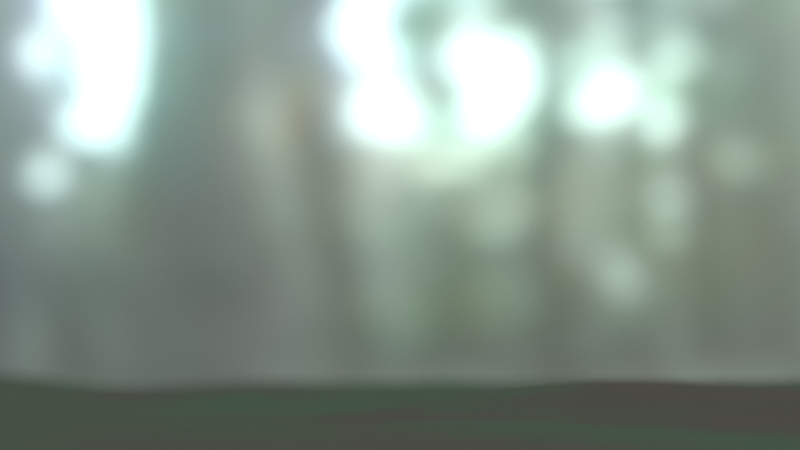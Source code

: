 # Source: 16.blend  (saved by Blender 2.78.0; exported with 4.5.12 LTS)
import bpy
from mathutils import Matrix  # noqa: F401  (used for matrix-valued properties, if any)

bpy.ops.wm.read_factory_settings(use_empty=True)
scene = bpy.context.scene
scene.name = 'Scene'

# ---- collections
col_collection_1 = bpy.data.collections.new('Collection 1'); scene.collection.children.link(col_collection_1)
col_collection_1.hide_render = True
col_collection_1.hide_viewport = True
col_collection_2 = bpy.data.collections.new('Collection 2'); scene.collection.children.link(col_collection_2)

# ---- images (referenced by path relative to the original .blend; pixels are not part of the script)
import os
ASSET_DIR = os.environ.get("B2B_ASSET_DIR", "")  # directory of the original .blend (textures are referenced by path, not embedded)
HERE = os.path.dirname(os.path.abspath(__file__))  # packed textures are extracted next to this script under _unpacked/

def load_image(name, relpath, width, height, colorspace="sRGB"):
    """Load a texture the original file referenced (path relative to the .blend, or extracted next to this script)."""
    p = next((c for c in (os.path.join(HERE, relpath), os.path.join(ASSET_DIR, relpath)) if relpath and os.path.exists(c)), "")
    if p:
        img = bpy.data.images.load(p, check_existing=True)
        img.name = name
    else:  # same state as the original file: an image datablock whose file is absent (Cycles renders it pink)
        img = bpy.data.images.new(name, width, height)
        img.source = "FILE"
        img.filepath = "//" + (relpath or name)
    img.colorspace_settings.name = colorspace
    return img
img_rnl_probe_hdr = load_image('rnl_probe.hdr', '_unpacked/rnl_probe.8cffdb2d.hdr', 900, 900, 'Linear Rec.709')

# ---- materials (node trees are filled in below, after node groups)
mat_ground = bpy.data.materials.new('ground')
mat_ground.alpha_threshold = 0.0
mat_ground.roughness = 0.5
mat_ground.line_color = (0.0, 0.0, 0.0, 1.0)
mat_grass = bpy.data.materials.new('grass')
mat_grass.alpha_threshold = 0.0
mat_grass.roughness = 0.5
mat_grass.line_color = (0.0, 0.0, 0.0, 1.0)

# ---- material node trees
mat_ground.use_nodes = True; mat_ground.node_tree.nodes.clear()
_N = mat_ground.node_tree.nodes; _L = mat_ground.node_tree.links
n0 = _N.new('ShaderNodeOutputMaterial'); n0.name = 'Material Output'; n0.location = (300, 300)
n1 = _N.new('ShaderNodeBsdfDiffuse'); n1.name = 'Diffuse BSDF'; n1.location = (10, 300)
n2 = _N.new('ShaderNodeTexNoise'); n2.name = 'Noise Texture'; n2.location = (-566, 265)
n2.inputs[2].default_value = 1.0
n2.inputs[3].default_value = 16.0
n3 = _N.new('ShaderNodeValToRGB'); n3.name = 'ColorRamp'; n3.location = (-275, 287)
while len(n3.color_ramp.elements) > 1: n3.color_ramp.elements.remove(n3.color_ramp.elements[-1])
n3.color_ramp.elements[0].position = 0.45; n3.color_ramp.elements[0].color = (0.02, 0.01018, 0.006, 1.0)
_e = n3.color_ramp.elements.new(0.6409); _e.color = (0.008203, 0.02, 0.006, 1.0)
_L.new(n1.outputs[0], n0.inputs[0])
_L.new(n2.outputs[0], n3.inputs[0])
_L.new(n3.outputs[0], n1.inputs[0])
n0.is_active_output = True
mat_grass.use_nodes = True; mat_grass.node_tree.nodes.clear()
_N = mat_grass.node_tree.nodes; _L = mat_grass.node_tree.links
n0 = _N.new('ShaderNodeNewGeometry'); n0.name = 'Geometry'; n0.location = (-387, 270)
n1 = _N.new('ShaderNodeOutputMaterial'); n1.name = 'Material Output'; n1.location = (739, 231)
n2 = _N.new('ShaderNodeMixShader'); n2.name = 'Mix Shader'; n2.location = (529, 219)
n3 = _N.new('ShaderNodeSeparateColor'); n3.name = 'Separate RGB'; n3.location = (-184, 255)
n4 = _N.new('ShaderNodeBrightContrast'); n4.name = 'Bright/Contrast'; n4.location = (-15, 240)
n4.inputs[1].default_value = 1.5
n4.inputs[2].default_value = -2.0
n5 = _N.new('ShaderNodeBsdfDiffuse'); n5.name = 'Diffuse BSDF'; n5.location = (164, 64)
n5.inputs[0].default_value = (0.02997, 0.01767, 0.007894, 1.0)
n6 = _N.new('ShaderNodeBsdfAnisotropic'); n6.name = 'Anisotropic BSDF'; n6.location = (182, 288)
n6.distribution = 'BECKMANN'
n6.inputs[0].default_value = (0.8374, 0.9487, 0.3787, 1.0)
n6.inputs[1].default_value = 0.5477
n6.inputs[2].default_value = 0.5
_L.new(n0.outputs[0], n3.inputs[0])
_L.new(n2.outputs[0], n1.inputs[0])
_L.new(n5.outputs[0], n2.inputs[2])
_L.new(n3.outputs[2], n4.inputs[0])
_L.new(n4.outputs[0], n2.inputs[0])
_L.new(n6.outputs[0], n2.inputs[1])
n1.is_active_output = True

# ---- world
world_world = bpy.data.worlds.new('World'); scene.world = world_world
world_world.use_nodes = True; world_world.node_tree.nodes.clear()
_N = world_world.node_tree.nodes; _L = world_world.node_tree.links
n0 = _N.new('ShaderNodeBackground'); n0.name = 'Background'; n0.location = (183, 313)
n1 = _N.new('ShaderNodeOutputWorld'); n1.name = 'World Output'; n1.location = (426, 310)
n2 = _N.new('ShaderNodeMix'); n2.name = 'Mix'; n2.location = (-36, 344)
n2.data_type = 'RGBA'
n2.blend_type = 'MULTIPLY'
n2.inputs[7].default_value = (0.01897, 0.5, 0.3964, 1.0)
n3 = _N.new('ShaderNodeTexEnvironment'); n3.name = 'Environment Texture'; n3.location = (-357, 315)
n3.width = 228
n3.image = img_rnl_probe_hdr
n3.projection = 'MIRROR_BALL'
_L.new(n0.outputs[0], n1.inputs[0])
_L.new(n3.outputs[0], n2.inputs[6])
_L.new(n2.outputs[2], n0.inputs[0])
n1.is_active_output = True
world_world.color = (0.05088, 0.05088, 0.05088)
world_world.use_sun_shadow = False
world_world.sun_shadow_jitter_overblur = 0.0
world_world.cycles.sampling_method = 'MANUAL'
world_world.cycles.sample_map_resolution = 128

# ---- cameras
cam_camera = bpy.data.cameras.new('Camera')
cam_camera.passepartout_alpha = 0.8833
cam_camera.clip_end = 100.0
cam_camera.lens = 75.0
cam_camera.sensor_width = 32.0
cam_camera.sensor_height = 18.0
cam_camera.ortho_scale = 7.314
cam_camera.dof.use_dof = True
cam_camera.dof.focus_distance = 0.0
cam_camera.dof.aperture_fstop = 0.375

# ---- meshes
me_cube = bpy.data.meshes.new('Cube')
me_cube.from_pydata([(1.0, 1.0, -1.0), (1.0, -1.0, -1.0), (-1.0, -1.0, -1.0), (-1.0, 1.0, -1.0), (1.0, 1.0, 1.0), (1.0, -1.0, 1.0), (-1.0, -1.0, 1.0), (-1.0, 1.0, 1.0)], [], [(0, 1, 2, 3), (4, 7, 6, 5), (0, 4, 5, 1), (1, 5, 6, 2), (2, 6, 7, 3), (4, 0, 3, 7)])
me_cube.materials.append(mat_ground)
me_cube.materials.append(mat_grass)
me_cube.use_remesh_preserve_volume = False
me_cube.use_remesh_preserve_attributes = False
me_cube.use_mirror_vertex_groups = False
me_cube.update()

# ---- objects
ob_camera = bpy.data.objects.new('Camera', cam_camera)
ob_field = bpy.data.objects.new('Field', None)
ob_cube = bpy.data.objects.new('Cube', me_cube)

# ---- transforms, parenting, visibility, modifiers, constraints
ob_camera.location = (-0.1795, 7.488, 1.591)
ob_camera.rotation_euler = (1.643, 5.932e-05, -3.103)
ob_camera.scale = (1.0, 1.0, 1.0)
ob_camera.lock_rotations_4d = False
ob_camera.empty_display_type = 'ARROWS'
ob_camera.color = (0.0, 0.0, 0.0, 0.0)
ob_camera.display_type = 'WIRE'
ob_camera.lineart.crease_threshold = 0.0
ob_field.location = (-1.634, -0.5619, 4.342)
ob_field.rotation_euler = (1.649, 0.7665, 0.822)
ob_field.empty_image_offset = (0.0, 0.0)
ob_field.lineart.crease_threshold = 0.0
ob_cube.location = (0.0, 0.0, 1.368)
ob_cube.scale = (0.8, 1.0, 1.0)
ob_cube.lock_rotations_4d = False
ob_cube.empty_display_type = 'ARROWS'
ob_cube.lineart.crease_threshold = 0.0
_m = ob_cube.modifiers.new('Ocean', 'OCEAN')
_m.size = 0.3
_m.wave_scale = 0.2
_m.filepath = '//../../../Desktop//cache_ocean'
_m = ob_cube.modifiers.new('ParticleSystem 1', 'PARTICLE_SYSTEM')
cam_camera.dof.focus_object = ob_field

# ---- collection membership
col_collection_1.objects.link(ob_camera)
col_collection_2.objects.link(ob_field)
col_collection_2.objects.link(ob_cube)

# ---- scene / render settings (as saved in the file)
scene.camera = ob_camera
scene.frame_start = 1; scene.frame_end = 250; scene.frame_set(8)
scene.render.engine = 'CYCLES'
scene.render.image_settings.color_mode = 'RGB'
scene.render.resolution_percentage = 50
scene.render.dither_intensity = 2.0
scene.render.use_border = True
scene.cycles.use_denoising = False
scene.cycles.samples = 900
scene.cycles.sampling_pattern = 'TABULATED_SOBOL'
scene.cycles.light_sampling_threshold = 0.0
scene.cycles.use_adaptive_sampling = False
scene.cycles.use_light_tree = False
scene.cycles.caustics_reflective = False
scene.cycles.caustics_refractive = False
scene.cycles.blur_glossy = 0.0
scene.cycles.max_bounces = 0
scene.cycles.diffuse_bounces = 0
scene.cycles.glossy_bounces = 0
scene.cycles.transmission_bounces = 0
scene.cycles.pixel_filter_type = 'GAUSSIAN'
scene.cycles.sample_clamp_direct = 2.0
scene.cycles.sample_clamp_indirect = 2.0
scene.view_settings.view_transform = 'Standard'
scene.view_settings.gamma = 1.3
scene.view_settings.use_curve_mapping = True
scene.view_settings.curve_mapping.use_clip = True
scene.view_settings.curve_mapping.clip_max_x = 1.0
scene.view_settings.curve_mapping.clip_max_y = 1.0
scene.view_settings.curve_mapping.extend = 'EXTRAPOLATED'
scene.view_settings.curve_mapping.white_level = (1.0, 1.0, 1.0)
_c = scene.view_settings.curve_mapping.curves[0]
while len(_c.points) > 2: _c.points.remove(_c.points[-1])
_c.points[0].location = (0.0, 0.0); _c.points[0].handle_type = 'AUTO'
_c.points[1].location = (1.0, 1.0); _c.points[1].handle_type = 'AUTO'
_c = scene.view_settings.curve_mapping.curves[1]
while len(_c.points) > 2: _c.points.remove(_c.points[-1])
_c.points[0].location = (0.0, 0.0); _c.points[0].handle_type = 'AUTO'
_c.points[1].location = (1.0, 1.0); _c.points[1].handle_type = 'AUTO'
_c = scene.view_settings.curve_mapping.curves[2]
while len(_c.points) > 2: _c.points.remove(_c.points[-1])
_c.points[0].location = (0.0, 0.0); _c.points[0].handle_type = 'AUTO'
_c.points[1].location = (1.0, 1.0); _c.points[1].handle_type = 'AUTO'
_c = scene.view_settings.curve_mapping.curves[3]
while len(_c.points) > 2: _c.points.remove(_c.points[-1])
_c.points[0].location = (0.0, 0.01875); _c.points[0].handle_type = 'AUTO'
_c.points[1].location = (1.0, 1.0); _c.points[1].handle_type = 'AUTO'
scene.view_settings.curve_mapping.update()
bpy.context.view_layer.update()
